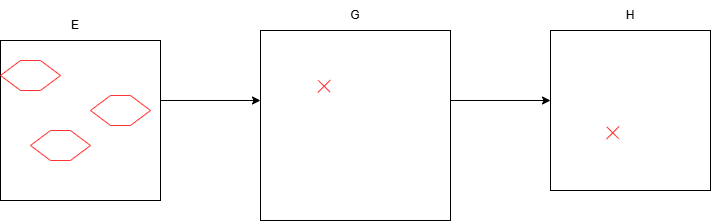

The diagram above was exported from draw.io. Its source (the exported page's mxGraphModel, read from the mxfile embedded in the PNG):
<mxGraphModel dx="998" dy="638" grid="1" gridSize="10" guides="1" tooltips="1" connect="1" arrows="1" fold="1" page="1" pageScale="1" pageWidth="827" pageHeight="1169" math="0" shadow="0">
  <root>
    <mxCell id="0" />
    <mxCell id="1" parent="0" />
    <mxCell id="xyJ4vZ9gAl95JZ95YLRO-1" value="" style="rounded=0;whiteSpace=wrap;html=1;strokeColor=light-dark(#000000,#000000);fillColor=light-dark(#FFFFFF,#FFFFFF);" vertex="1" parent="1">
      <mxGeometry x="50" y="70" width="160" height="160" as="geometry" />
    </mxCell>
    <mxCell id="xyJ4vZ9gAl95JZ95YLRO-5" value="" style="shape=hexagon;perimeter=hexagonPerimeter2;whiteSpace=wrap;html=1;fixedSize=1;fillColor=none;fontColor=#ffffff;strokeColor=light-dark(#B20000,#FF3333);" vertex="1" parent="1">
      <mxGeometry x="80" y="160" width="60" height="30" as="geometry" />
    </mxCell>
    <mxCell id="xyJ4vZ9gAl95JZ95YLRO-6" value="" style="shape=hexagon;perimeter=hexagonPerimeter2;whiteSpace=wrap;html=1;fixedSize=1;fillColor=none;fontColor=#ffffff;strokeColor=light-dark(#B20000,#FF3333);" vertex="1" parent="1">
      <mxGeometry x="50" y="90" width="60" height="30" as="geometry" />
    </mxCell>
    <mxCell id="xyJ4vZ9gAl95JZ95YLRO-7" value="" style="shape=hexagon;perimeter=hexagonPerimeter2;whiteSpace=wrap;html=1;fixedSize=1;fillColor=none;fontColor=#ffffff;strokeColor=light-dark(#B20000,#FF3333);" vertex="1" parent="1">
      <mxGeometry x="140" y="125" width="60" height="30" as="geometry" />
    </mxCell>
    <mxCell id="xyJ4vZ9gAl95JZ95YLRO-8" value="" style="endArrow=classic;html=1;rounded=0;strokeColor=light-dark(#000000,#000000);" edge="1" parent="1">
      <mxGeometry width="50" height="50" relative="1" as="geometry">
        <mxPoint x="210" y="130" as="sourcePoint" />
        <mxPoint x="310" y="130" as="targetPoint" />
      </mxGeometry>
    </mxCell>
    <mxCell id="xyJ4vZ9gAl95JZ95YLRO-9" value="" style="whiteSpace=wrap;html=1;aspect=fixed;fillColor=light-dark(#FFFFFF,#FFFFFF);strokeColor=light-dark(#000000,#000000);" vertex="1" parent="1">
      <mxGeometry x="310" y="60" width="190" height="190" as="geometry" />
    </mxCell>
    <mxCell id="xyJ4vZ9gAl95JZ95YLRO-10" value="&lt;font style=&quot;color: light-dark(rgb(0, 0, 0), rgb(0, 0, 0));&quot;&gt;E&lt;/font&gt;" style="text;html=1;align=center;verticalAlign=middle;whiteSpace=wrap;rounded=0;" vertex="1" parent="1">
      <mxGeometry x="95" y="40" width="60" height="30" as="geometry" />
    </mxCell>
    <mxCell id="xyJ4vZ9gAl95JZ95YLRO-11" value="&lt;font style=&quot;color: light-dark(rgb(0, 0, 0), rgb(0, 0, 0));&quot;&gt;G&lt;/font&gt;" style="text;html=1;align=center;verticalAlign=middle;whiteSpace=wrap;rounded=0;" vertex="1" parent="1">
      <mxGeometry x="375" y="30" width="60" height="30" as="geometry" />
    </mxCell>
    <mxCell id="xyJ4vZ9gAl95JZ95YLRO-13" value="" style="shape=cross;whiteSpace=wrap;html=1;fillColor=light-dark(#B20000,#FF3333);fontColor=#ffffff;strokeColor=light-dark(#B20000,#FF3333);rotation=45;size=0;" vertex="1" parent="1">
      <mxGeometry x="365.21" y="106.78" width="16.88" height="17.88" as="geometry" />
    </mxCell>
    <mxCell id="xyJ4vZ9gAl95JZ95YLRO-14" value="" style="endArrow=classic;html=1;rounded=0;strokeColor=light-dark(#000000,#000000);" edge="1" parent="1">
      <mxGeometry width="50" height="50" relative="1" as="geometry">
        <mxPoint x="500" y="130" as="sourcePoint" />
        <mxPoint x="600" y="130" as="targetPoint" />
      </mxGeometry>
    </mxCell>
    <mxCell id="xyJ4vZ9gAl95JZ95YLRO-15" value="" style="rounded=0;whiteSpace=wrap;html=1;strokeColor=light-dark(#000000,#000000);fillColor=light-dark(#FFFFFF,#FFFFFF);" vertex="1" parent="1">
      <mxGeometry x="600" y="60" width="160" height="160" as="geometry" />
    </mxCell>
    <mxCell id="xyJ4vZ9gAl95JZ95YLRO-16" value="" style="shape=cross;whiteSpace=wrap;html=1;fillColor=light-dark(#B20000,#FF3333);fontColor=#ffffff;strokeColor=light-dark(#B20000,#FF3333);rotation=45;size=0;" vertex="1" parent="1">
      <mxGeometry x="653.8495158570222" y="153.3495158570222" width="16.88" height="17.88" as="geometry" />
    </mxCell>
    <mxCell id="xyJ4vZ9gAl95JZ95YLRO-17" value="&lt;font style=&quot;color: light-dark(rgb(0, 0, 0), rgb(0, 0, 0));&quot;&gt;H&lt;/font&gt;" style="text;html=1;align=center;verticalAlign=middle;whiteSpace=wrap;rounded=0;" vertex="1" parent="1">
      <mxGeometry x="650" y="30" width="60" height="30" as="geometry" />
    </mxCell>
  </root>
</mxGraphModel>